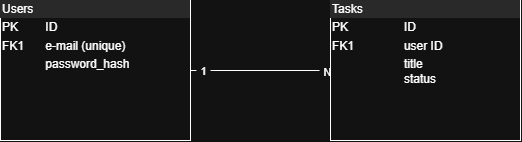

The diagram above was exported from draw.io. Its source (the exported page's mxGraphModel, read from the mxfile embedded in the PNG):
<mxGraphModel dx="715" dy="366" grid="1" gridSize="10" guides="1" tooltips="1" connect="1" arrows="1" fold="1" page="1" pageScale="1" pageWidth="827" pageHeight="1169" math="0" shadow="0">
  <root>
    <mxCell id="0" />
    <mxCell id="1" parent="0" />
    <mxCell id="9joYdj7TvqwLtBEzpYWS-2" edge="1" parent="1" source="QrAJy1WIqDGn25QIqOQw-1" style="edgeStyle=orthogonalEdgeStyle;rounded=0;orthogonalLoop=1;jettySize=auto;html=1;entryX=0;entryY=0.5;entryDx=0;entryDy=0;defaultLabelBackgroundColor=page;labelPadding=0 4;" target="9joYdj7TvqwLtBEzpYWS-1">
      <mxGeometry relative="1" as="geometry" />
    </mxCell>
    <mxCell id="9joYdj7TvqwLtBEzpYWS-3" connectable="0" parent="9joYdj7TvqwLtBEzpYWS-2" style="edgeLabel;html=1;align=center;verticalAlign=middle;resizable=0;points=[];inheritText=1;defaultLabelBackgroundColor=page;labelPadding=0 4;" value="1" vertex="1">
      <mxGeometry relative="1" x="-0.8333" as="geometry">
        <mxPoint as="offset" />
      </mxGeometry>
    </mxCell>
    <mxCell id="9joYdj7TvqwLtBEzpYWS-4" connectable="0" parent="9joYdj7TvqwLtBEzpYWS-2" style="edgeLabel;html=1;align=center;verticalAlign=middle;resizable=0;points=[];inheritText=1;defaultLabelBackgroundColor=page;labelPadding=0 4;" value="N" vertex="1">
      <mxGeometry relative="1" x="0.9425" y="-1" as="geometry">
        <mxPoint as="offset" />
      </mxGeometry>
    </mxCell>
    <mxCell id="QrAJy1WIqDGn25QIqOQw-1" parent="1" style="verticalAlign=top;align=left;overflow=fill;html=1;whiteSpace=wrap;" value="&lt;div style=&quot;box-sizing: border-box; width: 100%; background: rgb(228, 228, 228); padding: 2px;&quot;&gt;Users&lt;/div&gt;&lt;table style=&quot;width:100%;font-size:1em;&quot; cellpadding=&quot;2&quot; cellspacing=&quot;0&quot;&gt;&lt;tbody&gt;&lt;tr&gt;&lt;td&gt;PK&lt;/td&gt;&lt;td&gt;ID&lt;/td&gt;&lt;/tr&gt;&lt;tr&gt;&lt;td&gt;FK1&lt;/td&gt;&lt;td&gt;e-mail (unique)&lt;/td&gt;&lt;/tr&gt;&lt;tr&gt;&lt;td&gt;&lt;/td&gt;&lt;td&gt;password_hash&lt;/td&gt;&lt;/tr&gt;&lt;/tbody&gt;&lt;/table&gt;" vertex="1">
      <mxGeometry height="140" width="190" x="20" y="100" as="geometry" />
    </mxCell>
    <mxCell id="9joYdj7TvqwLtBEzpYWS-1" parent="1" style="verticalAlign=top;align=left;overflow=fill;html=1;whiteSpace=wrap;" value="&lt;div style=&quot;box-sizing: border-box; width: 100%; background: rgb(228, 228, 228); padding: 2px;&quot;&gt;Tasks&lt;/div&gt;&lt;table style=&quot;width:100%;font-size:1em;&quot; cellpadding=&quot;2&quot; cellspacing=&quot;0&quot;&gt;&lt;tbody&gt;&lt;tr&gt;&lt;td&gt;PK&lt;/td&gt;&lt;td&gt;ID&lt;/td&gt;&lt;/tr&gt;&lt;tr&gt;&lt;td&gt;FK1&lt;/td&gt;&lt;td&gt;user ID&lt;/td&gt;&lt;/tr&gt;&lt;tr&gt;&lt;td&gt;&lt;/td&gt;&lt;td&gt;title&lt;br&gt;status&lt;/td&gt;&lt;/tr&gt;&lt;/tbody&gt;&lt;/table&gt;" vertex="1">
      <mxGeometry height="140" width="190" x="350" y="100" as="geometry" />
    </mxCell>
  </root>
</mxGraphModel>